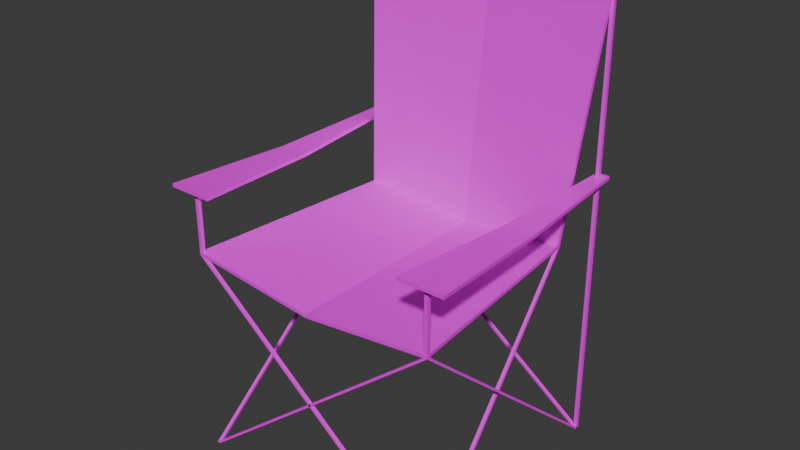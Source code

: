 # Source: CampingChair01A.blend  (saved by Blender 4.2.66; exported with 4.5.12 LTS)
import bpy
from mathutils import Matrix  # noqa: F401  (used for matrix-valued properties, if any)

bpy.ops.wm.read_factory_settings(use_empty=True)
scene = bpy.context.scene
scene.name = 'Scene'

# ---- collections
col_collection = bpy.data.collections.new('Collection'); scene.collection.children.link(col_collection)

# ---- images (referenced by path relative to the original .blend; pixels are not part of the script)
import os
ASSET_DIR = os.environ.get("B2B_ASSET_DIR", "")  # directory of the original .blend (textures are referenced by path, not embedded)
HERE = os.path.dirname(os.path.abspath(__file__))  # packed textures are extracted next to this script under _unpacked/

def load_image(name, relpath, width, height, colorspace="sRGB"):
    """Load a texture the original file referenced (path relative to the .blend, or extracted next to this script)."""
    p = next((c for c in (os.path.join(HERE, relpath), os.path.join(ASSET_DIR, relpath)) if relpath and os.path.exists(c)), "")
    if p:
        img = bpy.data.images.load(p, check_existing=True)
        img.name = name
    else:  # same state as the original file: an image datablock whose file is absent (Cycles renders it pink)
        img = bpy.data.images.new(name, width, height)
        img.source = "FILE"
        img.filepath = "//" + (relpath or name)
    img.colorspace_settings.name = colorspace
    return img
img_campingchair01_a_jpg = load_image('CampingChair01_a.jpg', 'CampingChair01_a.jpg', 1024, 1024, 'sRGB')

# ---- materials (node trees are filled in below, after node groups)
mat_material = bpy.data.materials.new('Material')
mat_material.alpha_threshold = 0.0
mat_material.use_transparent_shadow = False
mat_material.roughness = 0.5
mat_material.line_color = (0.0, 0.0, 0.0, 1.0)

# ---- material node trees
mat_material.use_nodes = True; mat_material.node_tree.nodes.clear()
_N = mat_material.node_tree.nodes; _L = mat_material.node_tree.links
n0 = _N.new('ShaderNodeOutputMaterial'); n0.name = 'Material Output'; n0.location = (300, 300)
n1 = _N.new('ShaderNodeBsdfPrincipled'); n1.name = 'Principled BSDF'; n1.location = (10, 300)
n1.inputs[3].default_value = 1.45
n2 = _N.new('ShaderNodeTexImage'); n2.name = 'Image Texture'; n2.location = (-280, 280)
n2.image = img_campingchair01_a_jpg
n2.interpolation = 'Closest'
_L.new(n1.outputs[0], n0.inputs[0])
_L.new(n2.outputs[0], n1.inputs[0])
n0.is_active_output = True

# ---- world
world_world = bpy.data.worlds.new('World'); scene.world = world_world
world_world.use_nodes = True; world_world.node_tree.nodes.clear()
_N = world_world.node_tree.nodes; _L = world_world.node_tree.links
n0 = _N.new('ShaderNodeOutputWorld'); n0.name = 'World Output'; n0.location = (300, 300)
n1 = _N.new('ShaderNodeBackground'); n1.name = 'Background'; n1.location = (10, 300)
n1.inputs[0].default_value = (0.05088, 0.05088, 0.05088, 1.0)
_L.new(n1.outputs[0], n0.inputs[0])
n0.is_active_output = True
world_world.color = (0.05088, 0.05088, 0.05088)
world_world.use_sun_shadow = False
world_world.sun_shadow_jitter_overblur = 0.0

# ---- meshes
me_cube_001 = bpy.data.meshes.new('Cube.001')
me_cube_001.from_pydata([(-0.3918, 0.4511, 0.7498), (-0.4625, 0.5503, 1.653), (-0.4625, 0.5625, 1.65), (0.3918, 0.4511, 0.7498), (0.4625, 0.5503, 1.653), (0.4625, 0.5625, 1.65), (-0.4625, -0.3124, 0.7498), (-0.4625, -0.3119, 0.7373), (0.4625, -0.3124, 0.7498), (0.45, 0.55, 1.65), (0.45, 0.5625, -0.00625), (0.45, 0.5625, 1.65), (0.4625, 0.55, 1.65), (0.4625, 0.5625, -0.00625), (0.45, 0.55, -0.00625), (0.4625, 0.55, -0.00625), (0.45, -0.2994, -0.00625), (0.3812, 0.4633, 0.7373), (0.45, -0.3119, -0.00625), (0.4625, -0.2994, -0.00625), (0.3918, 0.4508, 0.7373), (0.4625, -0.3119, 0.7373), (-0.4625, 0.55, 1.65), (-0.4625, 0.5625, -0.00625), (-0.45, 0.55, -0.00625), (-0.45, 0.55, 1.65), (-0.45, 0.5625, 1.65), (-0.4625, 0.55, -0.00625), (-0.45, 0.5625, -0.00625), (-0.4625, -0.3119, -0.00625), (-0.3918, 0.4508, 0.7373), (0.45, -0.3119, 0.7373), (0.4625, -0.2994, 0.7373), (0.45, -0.2994, 0.7373), (0.4625, -0.3119, -0.00625), (-0.45, -0.3119, 0.7373), (-0.4625, -0.2994, 0.7373), (-0.45, -0.2994, 0.7373), (0.3812, 0.4508, 0.7373), (0.3918, 0.4633, 0.7373), (-0.3812, 0.4508, 0.7373), (-0.3918, 0.4633, 0.7373), (-0.3812, 0.4633, 0.7373), (-0.4839, 0.5814, 0.9767), (-0.4839, 0.5814, 0.9642), (-0.4381, 0.5814, 0.9767), (-0.4381, 0.5814, 0.9642), (-0.5348, -0.3374, 0.9767), (-0.5348, -0.3369, 0.9642), (-0.3743, -0.3374, 0.9767), (-0.3743, -0.3369, 0.9642), (0.4381, 0.5814, 0.9767), (0.4381, 0.5814, 0.9642), (0.4839, 0.5814, 0.9767), (0.4839, 0.5814, 0.9642), (0.3743, -0.3374, 0.9767), (0.3743, -0.3369, 0.9642), (0.5348, -0.3374, 0.9767), (0.5348, -0.3369, 0.9642), (0.0, 0.4945, 0.6853), (0.0, 0.5936, 1.598), (0.0, 0.4823, 0.6978), (0.0, 0.5814, 1.601), (0.0, -0.3119, 0.6853), (0.0, -0.3124, 0.6978), (0.45, -0.3119, 0.9642), (0.45, -0.2994, 0.9642), (0.4625, -0.2994, 0.9642), (0.4625, -0.3119, 0.9642), (-0.4625, -0.3119, 0.9642), (-0.4625, -0.2994, 0.9642), (-0.45, -0.2994, 0.9642), (-0.45, -0.3119, 0.9642), (0.4062, 0.122, 0.9611), (0.5094, 0.122, 0.9611), (0.5094, 0.1222, 0.9486), (0.4062, 0.1222, 0.9486), (-0.5094, 0.122, 0.9611), (-0.4062, 0.122, 0.9611), (-0.4062, 0.1222, 0.9486), (-0.5094, 0.1222, 0.9486), (-0.4625, -0.2994, -0.00625), (-0.45, -0.2994, -0.00625), (-0.45, -0.3119, -0.00625)], [], [(0, 1, 2, 41), (59, 60, 5, 39), (39, 5, 4, 3), (61, 62, 1, 0), (61, 0, 6, 64), (60, 2, 1, 62), (63, 21, 8, 64), (59, 39, 21, 63), (0, 41, 7, 6), (39, 3, 8, 21), (14, 9, 11, 10), (10, 11, 5, 13), (13, 5, 12, 15), (15, 12, 9, 14), (10, 13, 15, 14), (14, 31, 33, 10), (10, 33, 32, 13), (13, 32, 21, 15), (15, 21, 31, 14), (31, 21, 68, 65), (16, 17, 38, 18), (18, 38, 20, 34), (34, 20, 39, 19), (19, 39, 17, 16), (27, 22, 2, 23), (23, 2, 26, 28), (28, 26, 25, 24), (24, 25, 22, 27), (28, 37, 35, 24), (24, 35, 7, 27), (7, 35, 72, 69), (81, 41, 30, 29), (29, 30, 40, 83), (83, 40, 42, 82), (82, 42, 41, 81), (83, 21, 31, 29), (29, 31, 33, 81), (81, 33, 32, 82), (82, 32, 21, 83), (18, 7, 35, 34), (34, 35, 37, 19), (19, 37, 36, 16), (16, 36, 7, 18), (24, 20, 38, 27), (27, 38, 17, 23), (23, 17, 39, 28), (28, 39, 20, 24), (14, 30, 40, 15), (15, 40, 42, 13), (13, 42, 41, 10), (10, 41, 30, 14), (78, 77, 47, 49), (48, 50, 49, 47), (80, 79, 50, 48), (77, 80, 48, 47), (79, 78, 49, 50), (74, 73, 55, 57), (56, 58, 57, 55), (76, 75, 58, 56), (73, 76, 56, 55), (75, 74, 57, 58), (41, 59, 63, 7), (7, 63, 64, 6), (5, 60, 62, 4), (3, 61, 64, 8), (3, 4, 62, 61), (41, 2, 60, 59), (37, 36, 70, 71), (32, 33, 66, 67), (35, 37, 71, 72), (21, 32, 67, 68), (36, 7, 69, 70), (33, 31, 65, 66), (44, 43, 45, 46), (52, 51, 53, 54), (54, 53, 74, 75), (51, 52, 76, 73), (52, 54, 75, 76), (53, 51, 73, 74), (46, 45, 78, 79), (43, 44, 80, 77), (44, 46, 79, 80), (45, 43, 77, 78), (18, 34, 19, 16), (23, 28, 24, 27), (29, 83, 82, 81)])
_uv = me_cube_001.uv_layers.new(name='UVMap')
_uv.uv.foreach_set('vector', [-0.01042, 1.0, -0.01042, 0.6875, 0.0, 0.6875, 0.0, 1.0, 0.25, 0.4844, 0.25, 1.0, -0.005208, 1.0, -0.005208, 0.4844, 0.0, 0.04688, 0.0, 0.3672, -0.01042, 0.3672, -0.01042, 0.05469, 0.25, 0.4844, 0.25, 1.0, -0.005208, 1.0, -0.005208, 0.4844, 0.25, 0.4844, -0.005208, 0.4844, -0.005208, 0.05469, 0.25, 0.05469, 0.0, 0.5234, 0.0, 0.6875, -0.01042, 0.6875, -0.01042, 0.5234, 0.4896, 0.5469, 0.4896, 0.375, 0.5, 0.375, 0.5, 0.5469, 0.25, 0.4844, -0.005208, 0.4844, -0.005208, 0.05469, 0.25, 0.05469, 0.5, 1.0, 0.4896, 1.0, 0.4896, 0.7188, 0.5, 0.7188, 0.4896, 0.1016, 0.5, 0.1016, 0.5, 0.375, 0.4896, 0.375, -0.005208, 0.02344, 0.6302, 0.02344, 0.6302, 0.03125, -0.005208, 0.03125, -0.005208, 0.03906, 0.6302, 0.03906, 0.6302, 0.04688, -0.005208, 0.04688, -0.005208, 0.04688, 0.6302, 0.04688, 0.6302, 0.02344, -0.005208, 0.02344, -0.005208, 0.02344, 0.6302, 0.02344, 0.6302, 0.02344, -0.005208, 0.02344, 0.05729, 0.5, 0.1823, 0.5, 0.1823, 0.75, 0.05729, 0.75, 0.0, 0.02344, 0.6458, 0.04688, 0.6458, 0.04688, -0.005208, 0.01562, -0.005208, 0.01562, 0.6458, 0.04688, 0.6458, 0.03906, -0.005208, 0.03125, -0.005208, 0.03125, 0.6458, 0.03906, 0.6458, 0.04688, 0.0, 0.03906, 0.0, 0.03906, 0.6458, 0.04688, 0.6458, 0.04688, 0.0, 0.04688, 0.6458, 0.04688, 0.6458, 0.04688, 0.6458, 0.04688, 0.6458, 0.04688, 0.4062, 0.04688, -0.005208, 0.04688, 0.0, 0.04688, 0.4062, 0.04688, 0.4062, 0.04688, 0.0, 0.04688, 0.0, 0.03906, 0.4062, 0.03906, 0.4062, 0.03906, 0.0, 0.03906, -0.005208, 0.03125, 0.4062, 0.03125, 0.4062, 0.03125, -0.005208, 0.03125, -0.005208, 0.02344, 0.4062, 0.02344, -0.005208, 0.03125, 0.6302, 0.03125, 0.6302, 0.03906, -0.005208, 0.03906, -0.005208, 0.03906, 0.6302, 0.03906, 0.6302, 0.02344, -0.005208, 0.02344, -0.005208, 0.02344, 0.6302, 0.02344, 0.6302, 0.03125, -0.005208, 0.03125, -0.005208, 0.03125, 0.6302, 0.03125, 0.6302, 0.03906, -0.005208, 0.03906, -0.005208, 0.04688, 0.4323, 0.03906, 0.4323, 0.03906, 0.0, 0.05469, 0.0, 0.05469, 0.4323, 0.03906, 0.4323, 0.04688, 0.0, 0.0625, 0.4323, 0.04688, 0.4323, 0.03906, 0.5208, 0.03906, 0.5208, 0.04688, 0.0, 0.03125, 0.4062, 0.03125, 0.4062, 0.03906, -0.005208, 0.03906, -0.005208, 0.03906, 0.4062, 0.03906, 0.4062, 0.01562, -0.005208, 0.02344, -0.005208, 0.02344, 0.4062, 0.01562, 0.4062, 0.02344, 0.0, 0.02344, 0.0, 0.02344, 0.4062, 0.02344, 0.4062, 0.03125, 0.0, 0.03125, 0.4479, 0.03125, -0.005208, 0.03125, 0.0, 0.02344, 0.4479, 0.02344, 0.4479, 0.02344, 0.0, 0.02344, 0.0, 0.04688, 0.4479, 0.04688, 0.4479, 0.04688, 0.0, 0.04688, -0.005208, 0.04688, 0.4479, 0.04688, 0.4479, 0.03906, -0.005208, 0.03906, -0.005208, 0.03125, 0.4479, 0.03125, 0.0, 0.03906, 0.4479, 0.03906, 0.4479, 0.02344, -0.005208, 0.02344, -0.005208, 0.02344, 0.4479, 0.02344, 0.4479, 0.03125, -0.005208, 0.03125, -0.005208, 0.03125, 0.4479, 0.03125, 0.4479, 0.03906, 0.0, 0.03906, 0.0, 0.03906, 0.4479, 0.03906, 0.4479, 0.03906, 0.0, 0.03906, 0.0, 0.04688, 0.4323, 0.04688, 0.4271, 0.02344, -0.005208, 0.02344, -0.005208, 0.02344, 0.4271, 0.02344, 0.4271, 0.03125, -0.005208, 0.03125, -0.005208, 0.03125, 0.4271, 0.03125, 0.4323, 0.03125, 0.0, 0.03125, 0.0, 0.03125, 0.4323, 0.03125, 0.4323, 0.03906, 0.0, 0.03906, 0.0, 0.01562, 0.4323, 0.02344, 0.4271, 0.02344, -0.005208, 0.02344, -0.005208, 0.02344, 0.4271, 0.02344, 0.4271, 0.03125, -0.005208, 0.03125, -0.005208, 0.03125, 0.4271, 0.03125, 0.4323, 0.03906, 0.0, 0.03906, 0.0, 0.03906, 0.4323, 0.03906, 0.4323, 0.03906, 0.0, 0.03906, 0.3646, 0.6641, 0.3646, 0.7031, 0.2448, 0.7266, 0.2448, 0.6641, 0.151, 0.03906, 0.0625, 0.03906, 0.0625, 0.02344, 0.151, 0.02344, 0.1198, 0.7344, 0.1146, 0.6875, 0.2396, 0.6641, 0.2448, 0.7266, 0.3177, 0.03906, 0.3177, 0.02344, 0.5781, 0.02344, 0.5781, 0.03906, 0.3177, 0.02344, 0.3177, 0.03906, 0.0625, 0.03906, 0.0625, 0.02344, 0.1198, 0.625, 0.125, 0.5859, 0.25, 0.5859, 0.2448, 0.6484, 0.125, 0.04688, 0.02083, 0.04688, 0.02083, 0.03125, 0.125, 0.03125, 0.3698, 0.6172, 0.3698, 0.6562, 0.25, 0.6484, 0.25, 0.5859, 0.3177, 0.04688, 0.3177, 0.03125, 0.625, 0.03125, 0.625, 0.04688, 0.3177, 0.03125, 0.3177, 0.04688, 0.02083, 0.04688, 0.02083, 0.03125, 0.4948, 0.4844, 0.25, 0.4844, 0.25, 0.05469, 0.4948, 0.05469, 0.4896, 0.7188, 0.4896, 0.5469, 0.5, 0.5469, 0.5, 0.7188, 0.0, 0.3672, 0.0, 0.5234, -0.01042, 0.5234, -0.01042, 0.3672, 0.4948, 0.4844, 0.25, 0.4844, 0.25, 0.05469, 0.4948, 0.05469, 0.4948, 0.4844, 0.4948, 1.0, 0.25, 1.0, 0.25, 0.4844, 0.4948, 0.4844, 0.4948, 1.0, 0.25, 1.0, 0.25, 0.4844, 0.4323, 0.03125, 0.4323, 0.02344, 0.5208, 0.02344, 0.5208, 0.03125, 0.6458, 0.03906, 0.6458, 0.04688, 0.6458, 0.04688, 0.6458, 0.04688, 0.3073, 0.75, 0.3073, 0.5, 0.3073, 0.5, 0.3073, 0.75, 0.6458, 0.04688, 0.6458, 0.03906, 0.6458, 0.04688, 0.6458, 0.04688, 0.4323, 0.02344, 0.4323, 0.04688, 0.5208, 0.04688, 0.5208, 0.02344, 0.6458, 0.04688, 0.6458, 0.04688, 0.6458, 0.04688, 0.6458, 0.04688, 0.08333, 0.03906, 0.08333, 0.02344, 0.0625, 0.02344, 0.0625, 0.03906, 0.04688, 0.04688, 0.04688, 0.03125, 0.02083, 0.03125, 0.02083, 0.04688, 0.625, 0.03125, 0.625, 0.04688, 0.3177, 0.04688, 0.3177, 0.03125, 0.02083, 0.04688, 0.02083, 0.03125, 0.3177, 0.03125, 0.3177, 0.04688, 0.4948, 0.6406, 0.4948, 0.6562, 0.3698, 0.6562, 0.3698, 0.6172, 0.0, 0.6016, 0.0, 0.5859, 0.125, 0.5859, 0.1198, 0.625, 0.5781, 0.02344, 0.5781, 0.03906, 0.3177, 0.03906, 0.3177, 0.02344, 0.0625, 0.03906, 0.0625, 0.02344, 0.3177, 0.02344, 0.3177, 0.03906, -0.005208, 0.7344, -0.005208, 0.7109, 0.1146, 0.6875, 0.1198, 0.7344, 0.4896, 0.6641, 0.4896, 0.6797, 0.3646, 0.7031, 0.3646, 0.6641, 0.1771, 0.03906, 0.1823, 0.03906, 0.1823, 0.04688, 0.1771, 0.04688, 0.1771, 0.03906, 0.1771, 0.04688, 0.1719, 0.04688, 0.1719, 0.03906, 0.1771, 0.03125, 0.1823, 0.03125, 0.1823, 0.03906, 0.1771, 0.03906])
me_cube_001.materials.append(mat_material)
me_cube_001.update()

# ---- objects
ob_campingchair01a = bpy.data.objects.new('CampingChair01A', me_cube_001)

# ---- transforms, parenting, visibility, modifiers, constraints
ob_campingchair01a.location = (0.0, 0.0, 0.0)

# ---- collection membership
col_collection.objects.link(ob_campingchair01a)

# ---- scene / render settings (as saved in the file)
scene.frame_start = 1; scene.frame_end = 250; scene.frame_set(1)
scene.render.engine = 'BLENDER_EEVEE_NEXT'
scene.cycles.sampling_pattern = 'TABULATED_SOBOL'
scene.eevee.ray_tracing_options.trace_max_roughness = 0.0
bpy.context.view_layer.update()

# ---- added for rendering (the .blend has no active camera and no usable light): camera, sun
cam_auto = bpy.data.cameras.new('AutoCamera')
cam_auto.lens = 50.0
cam_auto.sensor_width = 36.0
cam_auto.clip_end = 1000.0
ob_auto_camera = bpy.data.objects.new('AutoCamera', cam_auto)
scene.collection.objects.link(ob_auto_camera)
ob_auto_camera.location = (2.01936, -2.29513, 2.43881)
ob_auto_camera.rotation_euler = (1.09748, -7.21219e-08, 0.694738)
scene.camera = ob_auto_camera
light_auto_sun = bpy.data.lights.new('AutoSun', 'SUN')
light_auto_sun.energy = 3.0
light_auto_sun.angle = 0.0523599
ob_auto_sun = bpy.data.objects.new('AutoSun', light_auto_sun)
scene.collection.objects.link(ob_auto_sun)
ob_auto_sun.rotation_euler = (0.872665, 0.174533, 0.523599)
bpy.context.view_layer.update()
